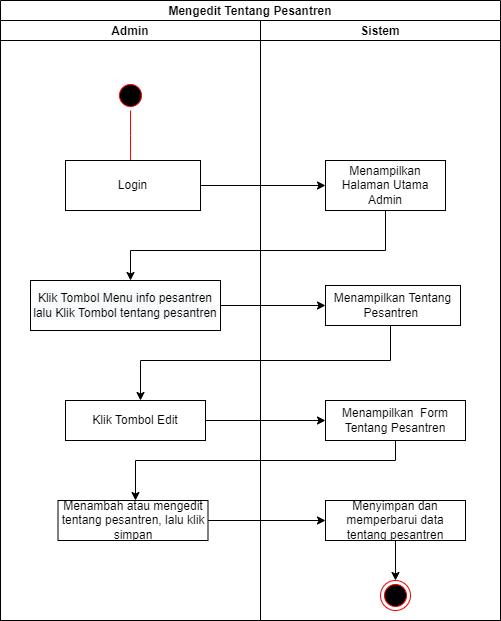

The diagram above was exported from draw.io. Its source (the exported page's mxGraphModel, read from the mxfile embedded in the PNG):
<mxGraphModel dx="1022" dy="403" grid="1" gridSize="10" guides="1" tooltips="1" connect="1" arrows="1" fold="1" page="1" pageScale="1" pageWidth="850" pageHeight="1100" math="0" shadow="0">
  <root>
    <mxCell id="66-uQ0RNynY6RM7Un37h-0" />
    <mxCell id="66-uQ0RNynY6RM7Un37h-1" parent="66-uQ0RNynY6RM7Un37h-0" />
    <mxCell id="66-uQ0RNynY6RM7Un37h-2" value="Mengedit Tentang Pesantren" style="swimlane;childLayout=stackLayout;resizeParent=1;resizeParentMax=0;startSize=20;" parent="66-uQ0RNynY6RM7Un37h-1" vertex="1">
      <mxGeometry x="310" y="80" width="500" height="620" as="geometry" />
    </mxCell>
    <mxCell id="66-uQ0RNynY6RM7Un37h-3" value="" style="edgeStyle=orthogonalEdgeStyle;rounded=0;orthogonalLoop=1;jettySize=auto;html=1;" parent="66-uQ0RNynY6RM7Un37h-2" source="66-uQ0RNynY6RM7Un37h-10" target="66-uQ0RNynY6RM7Un37h-19" edge="1">
      <mxGeometry relative="1" as="geometry" />
    </mxCell>
    <mxCell id="66-uQ0RNynY6RM7Un37h-4" value="" style="edgeStyle=orthogonalEdgeStyle;rounded=0;orthogonalLoop=1;jettySize=auto;html=1;" parent="66-uQ0RNynY6RM7Un37h-2" source="66-uQ0RNynY6RM7Un37h-19" target="66-uQ0RNynY6RM7Un37h-11" edge="1">
      <mxGeometry relative="1" as="geometry">
        <Array as="points">
          <mxPoint x="385" y="250" />
          <mxPoint x="130" y="250" />
        </Array>
      </mxGeometry>
    </mxCell>
    <mxCell id="66-uQ0RNynY6RM7Un37h-5" style="edgeStyle=orthogonalEdgeStyle;rounded=0;orthogonalLoop=1;jettySize=auto;html=1;" parent="66-uQ0RNynY6RM7Un37h-2" source="66-uQ0RNynY6RM7Un37h-11" target="66-uQ0RNynY6RM7Un37h-20" edge="1">
      <mxGeometry relative="1" as="geometry" />
    </mxCell>
    <mxCell id="66-uQ0RNynY6RM7Un37h-6" style="edgeStyle=orthogonalEdgeStyle;rounded=0;orthogonalLoop=1;jettySize=auto;html=1;" parent="66-uQ0RNynY6RM7Un37h-2" source="66-uQ0RNynY6RM7Un37h-20" target="66-uQ0RNynY6RM7Un37h-12" edge="1">
      <mxGeometry relative="1" as="geometry">
        <Array as="points">
          <mxPoint x="390" y="360" />
          <mxPoint x="140" y="360" />
        </Array>
      </mxGeometry>
    </mxCell>
    <mxCell id="66-uQ0RNynY6RM7Un37h-7" value="Admin" style="swimlane;startSize=20;" parent="66-uQ0RNynY6RM7Un37h-2" vertex="1">
      <mxGeometry y="20" width="260" height="600" as="geometry" />
    </mxCell>
    <mxCell id="66-uQ0RNynY6RM7Un37h-8" value="" style="ellipse;html=1;shape=startState;fillColor=#000000;strokeColor=#ff0000;" parent="66-uQ0RNynY6RM7Un37h-7" vertex="1">
      <mxGeometry x="115" y="60" width="30" height="30" as="geometry" />
    </mxCell>
    <mxCell id="66-uQ0RNynY6RM7Un37h-9" value="" style="edgeStyle=orthogonalEdgeStyle;html=1;verticalAlign=bottom;endArrow=open;endSize=8;strokeColor=#ff0000;rounded=0;exitX=0.5;exitY=1;exitDx=0;exitDy=0;entryX=0.481;entryY=0.2;entryDx=0;entryDy=0;entryPerimeter=0;" parent="66-uQ0RNynY6RM7Un37h-7" source="66-uQ0RNynY6RM7Un37h-8" target="66-uQ0RNynY6RM7Un37h-10" edge="1">
      <mxGeometry relative="1" as="geometry">
        <mxPoint x="125" y="130" as="targetPoint" />
        <mxPoint x="110" y="55" as="sourcePoint" />
        <Array as="points" />
      </mxGeometry>
    </mxCell>
    <mxCell id="66-uQ0RNynY6RM7Un37h-10" value="Login" style="rounded=0;whiteSpace=wrap;html=1;" parent="66-uQ0RNynY6RM7Un37h-7" vertex="1">
      <mxGeometry x="65" y="140" width="135" height="50" as="geometry" />
    </mxCell>
    <mxCell id="66-uQ0RNynY6RM7Un37h-11" value="&lt;span style=&quot;color: rgb(0, 0, 0); font-family: Helvetica; font-size: 12px; font-style: normal; font-variant-ligatures: normal; font-variant-caps: normal; font-weight: 400; letter-spacing: normal; orphans: 2; text-indent: 0px; text-transform: none; widows: 2; word-spacing: 0px; -webkit-text-stroke-width: 0px; background-color: rgb(248, 249, 250); text-decoration-thickness: initial; text-decoration-style: initial; text-decoration-color: initial; float: none; display: inline !important;&quot;&gt;Klik Tombol Menu info pesantren lalu Klik Tombol tentang pesantren&lt;/span&gt;" style="rounded=0;whiteSpace=wrap;html=1;align=center;" parent="66-uQ0RNynY6RM7Un37h-7" vertex="1">
      <mxGeometry x="30" y="260" width="190" height="50" as="geometry" />
    </mxCell>
    <mxCell id="66-uQ0RNynY6RM7Un37h-12" value="Klik Tombol Edit" style="rounded=0;whiteSpace=wrap;html=1;" parent="66-uQ0RNynY6RM7Un37h-7" vertex="1">
      <mxGeometry x="65" y="380" width="140" height="40" as="geometry" />
    </mxCell>
    <mxCell id="66-uQ0RNynY6RM7Un37h-17" value="Menambah atau mengedit tentang pesantren, lalu klik simpan" style="rounded=0;whiteSpace=wrap;html=1;" parent="66-uQ0RNynY6RM7Un37h-7" vertex="1">
      <mxGeometry x="57.5" y="480" width="150" height="40" as="geometry" />
    </mxCell>
    <mxCell id="66-uQ0RNynY6RM7Un37h-22" style="edgeStyle=orthogonalEdgeStyle;rounded=0;orthogonalLoop=1;jettySize=auto;html=1;" parent="66-uQ0RNynY6RM7Un37h-2" source="66-uQ0RNynY6RM7Un37h-12" target="66-uQ0RNynY6RM7Un37h-21" edge="1">
      <mxGeometry relative="1" as="geometry" />
    </mxCell>
    <mxCell id="66-uQ0RNynY6RM7Un37h-23" style="edgeStyle=orthogonalEdgeStyle;rounded=0;orthogonalLoop=1;jettySize=auto;html=1;" parent="66-uQ0RNynY6RM7Un37h-2" source="66-uQ0RNynY6RM7Un37h-21" target="66-uQ0RNynY6RM7Un37h-17" edge="1">
      <mxGeometry relative="1" as="geometry">
        <Array as="points">
          <mxPoint x="395" y="460" />
          <mxPoint x="135" y="460" />
        </Array>
      </mxGeometry>
    </mxCell>
    <mxCell id="66-uQ0RNynY6RM7Un37h-16" style="edgeStyle=orthogonalEdgeStyle;rounded=0;orthogonalLoop=1;jettySize=auto;html=1;entryX=0;entryY=0.5;entryDx=0;entryDy=0;" parent="66-uQ0RNynY6RM7Un37h-2" source="66-uQ0RNynY6RM7Un37h-17" target="66-uQ0RNynY6RM7Un37h-14" edge="1">
      <mxGeometry relative="1" as="geometry">
        <mxPoint x="320" y="500" as="targetPoint" />
        <Array as="points" />
      </mxGeometry>
    </mxCell>
    <mxCell id="66-uQ0RNynY6RM7Un37h-18" value="Sistem" style="swimlane;startSize=20;" parent="66-uQ0RNynY6RM7Un37h-2" vertex="1">
      <mxGeometry x="260" y="20" width="240" height="600" as="geometry" />
    </mxCell>
    <mxCell id="66-uQ0RNynY6RM7Un37h-19" value="Menampilkan Halaman Utama Admin" style="rounded=0;whiteSpace=wrap;html=1;" parent="66-uQ0RNynY6RM7Un37h-18" vertex="1">
      <mxGeometry x="65" y="140" width="120" height="50" as="geometry" />
    </mxCell>
    <mxCell id="66-uQ0RNynY6RM7Un37h-20" value="Menampilkan Tentang Pesantren&amp;nbsp;" style="rounded=0;whiteSpace=wrap;html=1;" parent="66-uQ0RNynY6RM7Un37h-18" vertex="1">
      <mxGeometry x="65" y="265" width="135" height="40" as="geometry" />
    </mxCell>
    <mxCell id="66-uQ0RNynY6RM7Un37h-21" value="Menampilkan&amp;nbsp; Form Tentang Pesantren" style="rounded=0;whiteSpace=wrap;html=1;" parent="66-uQ0RNynY6RM7Un37h-18" vertex="1">
      <mxGeometry x="65" y="380" width="140" height="40" as="geometry" />
    </mxCell>
    <mxCell id="zlnaV3q4D7ODiFVyvnoY-0" style="edgeStyle=orthogonalEdgeStyle;rounded=0;orthogonalLoop=1;jettySize=auto;html=1;exitX=0.5;exitY=1;exitDx=0;exitDy=0;entryX=0.5;entryY=0;entryDx=0;entryDy=0;fontColor=#000000;strokeColor=#000000;" parent="66-uQ0RNynY6RM7Un37h-18" source="66-uQ0RNynY6RM7Un37h-14" target="66-uQ0RNynY6RM7Un37h-15" edge="1">
      <mxGeometry relative="1" as="geometry">
        <Array as="points">
          <mxPoint x="135" y="520" />
          <mxPoint x="135" y="560" />
        </Array>
      </mxGeometry>
    </mxCell>
    <mxCell id="66-uQ0RNynY6RM7Un37h-14" value="Menyimpan dan memperbarui data tentang pesantren" style="rounded=0;whiteSpace=wrap;html=1;" parent="66-uQ0RNynY6RM7Un37h-18" vertex="1">
      <mxGeometry x="65" y="480" width="140" height="40" as="geometry" />
    </mxCell>
    <mxCell id="66-uQ0RNynY6RM7Un37h-15" value="" style="ellipse;html=1;shape=endState;fillColor=#000000;strokeColor=#ff0000;" parent="66-uQ0RNynY6RM7Un37h-18" vertex="1">
      <mxGeometry x="120" y="560" width="30" height="30" as="geometry" />
    </mxCell>
  </root>
</mxGraphModel>